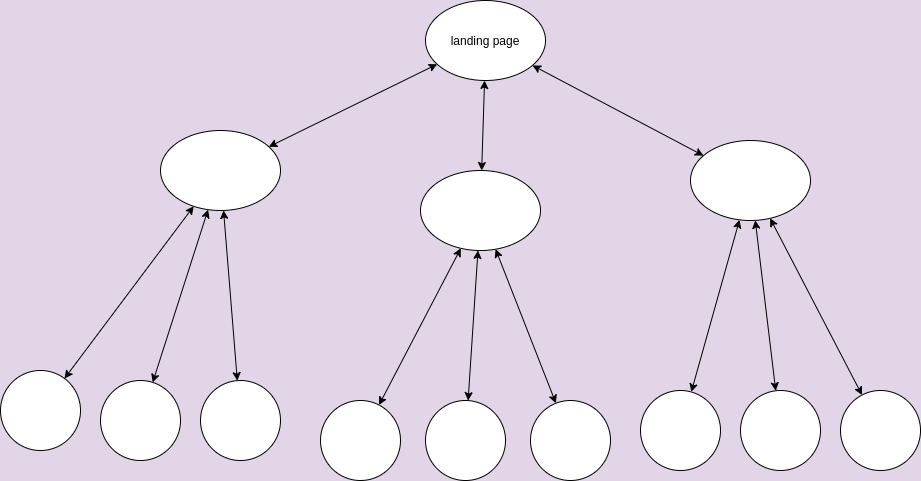

The diagram above was exported from draw.io. Its source (the exported page's mxGraphModel, read from the mxfile embedded in the PNG):
<mxGraphModel dx="1952" dy="697" grid="1" gridSize="10" guides="1" tooltips="1" connect="1" arrows="1" fold="1" page="1" pageScale="1" pageWidth="850" pageHeight="1100" background="#E1D5E7" math="0" shadow="0">
  <root>
    <mxCell id="0" />
    <mxCell id="1" parent="0" />
    <mxCell id="OG-vka9o74T6ciAemcut-4" value="" style="rounded=0;orthogonalLoop=1;jettySize=auto;html=1;startArrow=classic;startFill=1;" edge="1" parent="1" source="OG-vka9o74T6ciAemcut-2" target="OG-vka9o74T6ciAemcut-3">
      <mxGeometry relative="1" as="geometry" />
    </mxCell>
    <mxCell id="OG-vka9o74T6ciAemcut-6" value="" style="edgeStyle=none;rounded=0;orthogonalLoop=1;jettySize=auto;html=1;startArrow=classic;startFill=1;" edge="1" parent="1" source="OG-vka9o74T6ciAemcut-2" target="OG-vka9o74T6ciAemcut-5">
      <mxGeometry relative="1" as="geometry" />
    </mxCell>
    <mxCell id="OG-vka9o74T6ciAemcut-8" value="" style="edgeStyle=none;rounded=0;orthogonalLoop=1;jettySize=auto;html=1;startArrow=classic;startFill=1;" edge="1" parent="1" source="OG-vka9o74T6ciAemcut-2" target="OG-vka9o74T6ciAemcut-7">
      <mxGeometry relative="1" as="geometry" />
    </mxCell>
    <mxCell id="OG-vka9o74T6ciAemcut-2" value="landing page" style="ellipse;whiteSpace=wrap;html=1;" vertex="1" parent="1">
      <mxGeometry x="305" y="70" width="120" height="80" as="geometry" />
    </mxCell>
    <mxCell id="OG-vka9o74T6ciAemcut-10" value="" style="edgeStyle=none;rounded=0;orthogonalLoop=1;jettySize=auto;html=1;startArrow=classic;startFill=1;" edge="1" parent="1" source="OG-vka9o74T6ciAemcut-3" target="OG-vka9o74T6ciAemcut-17">
      <mxGeometry relative="1" as="geometry">
        <mxPoint x="-36.71798822648611" y="436.7179882264861" as="targetPoint" />
      </mxGeometry>
    </mxCell>
    <mxCell id="OG-vka9o74T6ciAemcut-12" value="" style="edgeStyle=none;rounded=0;orthogonalLoop=1;jettySize=auto;html=1;startArrow=classic;startFill=1;" edge="1" parent="1" source="OG-vka9o74T6ciAemcut-3" target="OG-vka9o74T6ciAemcut-18">
      <mxGeometry relative="1" as="geometry">
        <mxPoint x="77.92982320546093" y="450.35088397269465" as="targetPoint" />
      </mxGeometry>
    </mxCell>
    <mxCell id="OG-vka9o74T6ciAemcut-15" style="edgeStyle=none;rounded=0;orthogonalLoop=1;jettySize=auto;html=1;startArrow=classic;startFill=1;" edge="1" parent="1" source="OG-vka9o74T6ciAemcut-3" target="OG-vka9o74T6ciAemcut-19">
      <mxGeometry relative="1" as="geometry">
        <mxPoint x="183.96000000000004" y="446" as="targetPoint" />
      </mxGeometry>
    </mxCell>
    <mxCell id="OG-vka9o74T6ciAemcut-3" value="" style="ellipse;whiteSpace=wrap;html=1;" vertex="1" parent="1">
      <mxGeometry x="40" y="200" width="120" height="80" as="geometry" />
    </mxCell>
    <mxCell id="OG-vka9o74T6ciAemcut-5" value="" style="ellipse;whiteSpace=wrap;html=1;" vertex="1" parent="1">
      <mxGeometry x="300" y="240" width="120" height="80" as="geometry" />
    </mxCell>
    <mxCell id="OG-vka9o74T6ciAemcut-7" value="" style="ellipse;whiteSpace=wrap;html=1;" vertex="1" parent="1">
      <mxGeometry x="570" y="210" width="120" height="80" as="geometry" />
    </mxCell>
    <mxCell id="OG-vka9o74T6ciAemcut-17" value="" style="ellipse;whiteSpace=wrap;html=1;aspect=fixed;" vertex="1" parent="1">
      <mxGeometry x="-120" y="440" width="80" height="80" as="geometry" />
    </mxCell>
    <mxCell id="OG-vka9o74T6ciAemcut-18" value="" style="ellipse;whiteSpace=wrap;html=1;aspect=fixed;" vertex="1" parent="1">
      <mxGeometry x="-20" y="450" width="80" height="80" as="geometry" />
    </mxCell>
    <mxCell id="OG-vka9o74T6ciAemcut-19" value="" style="ellipse;whiteSpace=wrap;html=1;aspect=fixed;" vertex="1" parent="1">
      <mxGeometry x="80" y="450" width="80" height="80" as="geometry" />
    </mxCell>
    <mxCell id="OG-vka9o74T6ciAemcut-26" value="" style="edgeStyle=none;rounded=0;orthogonalLoop=1;jettySize=auto;html=1;startArrow=classic;startFill=1;" edge="1" parent="1" target="OG-vka9o74T6ciAemcut-29" source="OG-vka9o74T6ciAemcut-5">
      <mxGeometry relative="1" as="geometry">
        <mxPoint x="356.7179882264861" y="386.6420117735139" as="sourcePoint" />
        <mxPoint x="243.2820117735139" y="500.0779882264861" as="targetPoint" />
      </mxGeometry>
    </mxCell>
    <mxCell id="OG-vka9o74T6ciAemcut-27" value="" style="edgeStyle=none;rounded=0;orthogonalLoop=1;jettySize=auto;html=1;startArrow=classic;startFill=1;" edge="1" parent="1" target="OG-vka9o74T6ciAemcut-30" source="OG-vka9o74T6ciAemcut-5">
      <mxGeometry relative="1" as="geometry">
        <mxPoint x="372.8346460049354" y="391.68811919445886" as="sourcePoint" />
        <mxPoint x="357.92982320546093" y="513.7108839726947" as="targetPoint" />
      </mxGeometry>
    </mxCell>
    <mxCell id="OG-vka9o74T6ciAemcut-28" style="edgeStyle=none;rounded=0;orthogonalLoop=1;jettySize=auto;html=1;startArrow=classic;startFill=1;" edge="1" parent="1" target="OG-vka9o74T6ciAemcut-31" source="OG-vka9o74T6ciAemcut-5">
      <mxGeometry relative="1" as="geometry">
        <mxPoint x="463.96000000000004" y="509.36" as="targetPoint" />
        <mxPoint x="391.99888981395816" y="393.3377962791632" as="sourcePoint" />
      </mxGeometry>
    </mxCell>
    <mxCell id="OG-vka9o74T6ciAemcut-29" value="" style="ellipse;whiteSpace=wrap;html=1;aspect=fixed;" vertex="1" parent="1">
      <mxGeometry x="200" y="470" width="80" height="80" as="geometry" />
    </mxCell>
    <mxCell id="OG-vka9o74T6ciAemcut-30" value="" style="ellipse;whiteSpace=wrap;html=1;aspect=fixed;" vertex="1" parent="1">
      <mxGeometry x="305" y="470" width="80" height="80" as="geometry" />
    </mxCell>
    <mxCell id="OG-vka9o74T6ciAemcut-31" value="" style="ellipse;whiteSpace=wrap;html=1;aspect=fixed;" vertex="1" parent="1">
      <mxGeometry x="410" y="470" width="80" height="80" as="geometry" />
    </mxCell>
    <mxCell id="OG-vka9o74T6ciAemcut-32" value="" style="edgeStyle=none;rounded=0;orthogonalLoop=1;jettySize=auto;html=1;startArrow=classic;startFill=1;" edge="1" parent="1" target="OG-vka9o74T6ciAemcut-35" source="OG-vka9o74T6ciAemcut-7">
      <mxGeometry relative="1" as="geometry">
        <mxPoint x="637.7165594187536" y="346.9990676354113" as="sourcePoint" />
        <mxPoint x="543.2820117735139" y="499.93798822648614" as="targetPoint" />
      </mxGeometry>
    </mxCell>
    <mxCell id="OG-vka9o74T6ciAemcut-33" value="" style="edgeStyle=none;rounded=0;orthogonalLoop=1;jettySize=auto;html=1;startArrow=classic;startFill=1;" edge="1" parent="1" target="OG-vka9o74T6ciAemcut-36" source="OG-vka9o74T6ciAemcut-7">
      <mxGeometry relative="1" as="geometry">
        <mxPoint x="657.0037429833665" y="349.81009355511503" as="sourcePoint" />
        <mxPoint x="657.9298232054609" y="513.5708839726947" as="targetPoint" />
      </mxGeometry>
    </mxCell>
    <mxCell id="OG-vka9o74T6ciAemcut-34" style="edgeStyle=none;rounded=0;orthogonalLoop=1;jettySize=auto;html=1;startArrow=classic;startFill=1;" edge="1" parent="1" target="OG-vka9o74T6ciAemcut-37" source="OG-vka9o74T6ciAemcut-7">
      <mxGeometry relative="1" as="geometry">
        <mxPoint x="763.96" y="509.22" as="targetPoint" />
        <mxPoint x="677.1653539951026" y="348.18811919454345" as="sourcePoint" />
      </mxGeometry>
    </mxCell>
    <mxCell id="OG-vka9o74T6ciAemcut-35" value="" style="ellipse;whiteSpace=wrap;html=1;aspect=fixed;" vertex="1" parent="1">
      <mxGeometry x="520" y="460" width="80" height="80" as="geometry" />
    </mxCell>
    <mxCell id="OG-vka9o74T6ciAemcut-36" value="" style="ellipse;whiteSpace=wrap;html=1;aspect=fixed;" vertex="1" parent="1">
      <mxGeometry x="620" y="460" width="80" height="80" as="geometry" />
    </mxCell>
    <mxCell id="OG-vka9o74T6ciAemcut-37" value="" style="ellipse;whiteSpace=wrap;html=1;aspect=fixed;" vertex="1" parent="1">
      <mxGeometry x="720" y="460" width="80" height="80" as="geometry" />
    </mxCell>
  </root>
</mxGraphModel>